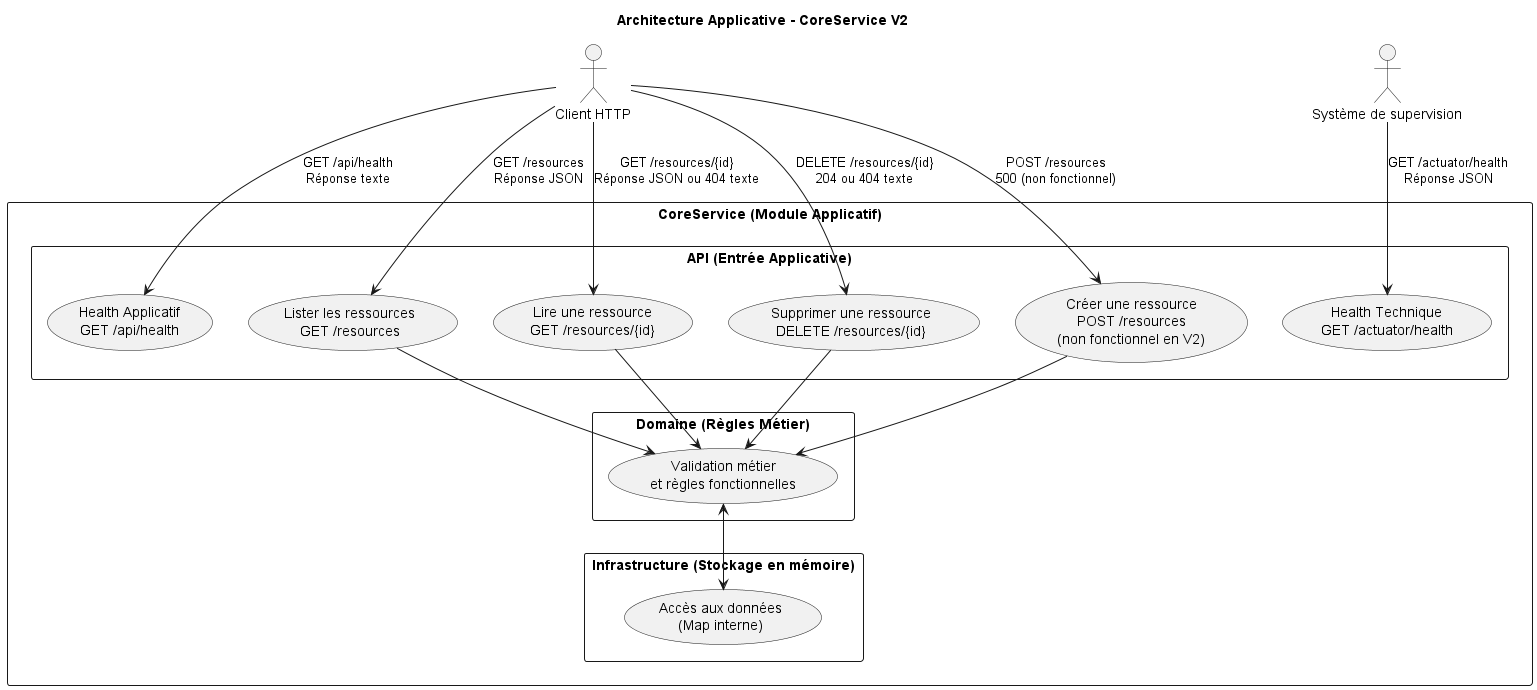

The diagram above was rendered by PlantUML. Its source (embedded in the PNG):
@startuml
title Architecture Applicative - CoreService V2

actor "Client HTTP" as Client
actor "Système de supervision" as Monitoring

rectangle "CoreService (Module Applicatif)" as Core {

  rectangle "API (Entrée Applicative)" as API {

    usecase "Health Applicatif\nGET /api/health" as U1
    usecase "Health Technique\nGET /actuator/health" as U0

    usecase "Lister les ressources\nGET /resources" as U2
    usecase "Lire une ressource\nGET /resources/{id}" as U3
    usecase "Supprimer une ressource\nDELETE /resources/{id}" as U4
    usecase "Créer une ressource\nPOST /resources\n(non fonctionnel en V2)" as U5
  }

  rectangle "Domaine (Règles Métier)" as Domain {
    usecase "Validation métier\net règles fonctionnelles" as D1
  }

  rectangle "Infrastructure (Stockage en mémoire)" as Infra {
    usecase "Accès aux données\n(Map interne)" as I1
  }
}

' --- Flux applicatifs externes ---
Client --> U1 : GET /api/health\nRéponse texte
Monitoring --> U0 : GET /actuator/health\nRéponse JSON

Client --> U2 : GET /resources\nRéponse JSON
Client --> U3 : GET /resources/{id}\nRéponse JSON ou 404 texte
Client --> U4 : DELETE /resources/{id}\n204 ou 404 texte
Client --> U5 : POST /resources\n500 (non fonctionnel)

' --- Flux applicatifs internes (abstraits) ---
U2 --> D1
U3 --> D1
U4 --> D1
U5 --> D1

D1 --> I1
I1 --> D1

@enduml